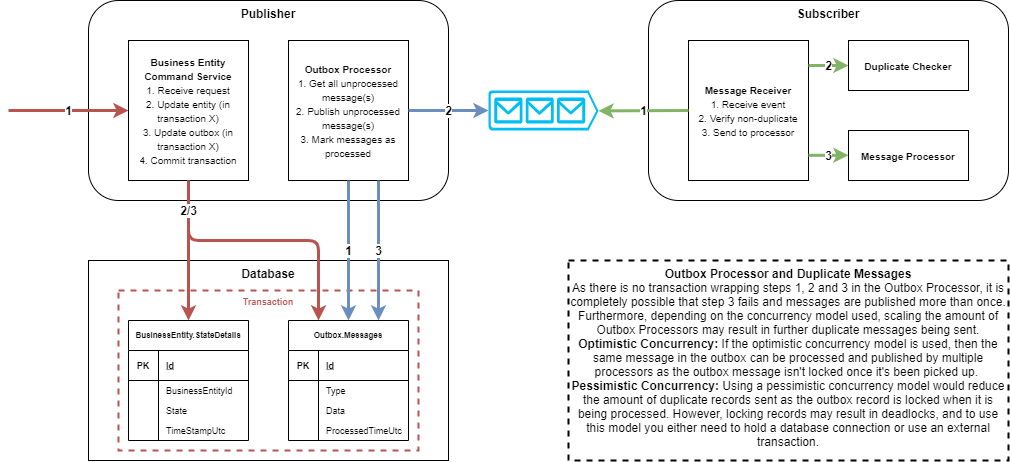

The diagram above was exported from draw.io. Its source (the exported page's mxGraphModel, read from the mxfile embedded in the PNG):
<mxGraphModel dx="981" dy="567" grid="1" gridSize="10" guides="1" tooltips="1" connect="1" arrows="1" fold="1" page="1" pageScale="1" pageWidth="850" pageHeight="1100" math="0" shadow="0">
  <root>
    <mxCell id="0" />
    <mxCell id="1" parent="0" />
    <mxCell id="VhUdA81rmUzFrKL5IGRu-1" value="&lt;b&gt;Publisher&lt;/b&gt;" style="rounded=1;whiteSpace=wrap;html=1;verticalAlign=top;" parent="1" vertex="1">
      <mxGeometry x="120" y="60" width="360" height="200" as="geometry" />
    </mxCell>
    <mxCell id="VhUdA81rmUzFrKL5IGRu-2" value="&lt;font style=&quot;font-size: 10px&quot;&gt;&lt;b&gt;Outbox Processor&lt;br&gt;&lt;/b&gt;1. Get all unprocessed message(s)&lt;br&gt;2. Publish unprocessed message(s)&lt;br&gt;3. Mark messages as processed&lt;br&gt;&lt;/font&gt;" style="rounded=0;whiteSpace=wrap;html=1;fontSize=12;" parent="1" vertex="1">
      <mxGeometry x="320" y="100" width="120" height="140" as="geometry" />
    </mxCell>
    <mxCell id="VhUdA81rmUzFrKL5IGRu-3" value="&lt;font style=&quot;font-size: 10px&quot;&gt;&lt;b&gt;Business Entity Command Service&lt;br&gt;&lt;/b&gt;&lt;font style=&quot;font-size: 10px&quot;&gt;1. Receive request&lt;br&gt;2. Update entity (in transaction X)&lt;br&gt;3. Update outbox (in transaction X)&lt;br&gt;4. Commit transaction&lt;/font&gt;&lt;/font&gt;" style="rounded=0;whiteSpace=wrap;html=1;" parent="1" vertex="1">
      <mxGeometry x="160" y="100" width="120" height="140" as="geometry" />
    </mxCell>
    <mxCell id="VhUdA81rmUzFrKL5IGRu-4" value="&lt;b&gt;Database&lt;/b&gt;" style="rounded=0;whiteSpace=wrap;html=1;horizontal=1;verticalAlign=top;" parent="1" vertex="1">
      <mxGeometry x="120" y="320" width="360" height="200" as="geometry" />
    </mxCell>
    <mxCell id="VhUdA81rmUzFrKL5IGRu-44" value="1" style="endArrow=classic;html=1;fontSize=12;entryX=0;entryY=0.5;entryDx=0;entryDy=0;strokeWidth=3;fillColor=#f8cecc;strokeColor=#b85450;fontStyle=1" parent="1" target="VhUdA81rmUzFrKL5IGRu-3" edge="1">
      <mxGeometry width="50" height="50" relative="1" as="geometry">
        <mxPoint x="40" y="170" as="sourcePoint" />
        <mxPoint x="80" y="190" as="targetPoint" />
      </mxGeometry>
    </mxCell>
    <mxCell id="VhUdA81rmUzFrKL5IGRu-45" value="&lt;font color=&quot;#b85450&quot;&gt;&lt;b&gt;Transaction&lt;/b&gt;&lt;/font&gt;" style="rounded=0;whiteSpace=wrap;html=1;fontSize=9;strokeColor=#b85450;fillColor=none;dashed=1;verticalAlign=top;strokeWidth=2;" parent="1" vertex="1">
      <mxGeometry x="150" y="350" width="300" height="160" as="geometry" />
    </mxCell>
    <mxCell id="VhUdA81rmUzFrKL5IGRu-18" value="BusinessEntity.StateDetails" style="shape=table;startSize=30;container=1;collapsible=1;childLayout=tableLayout;fixedRows=1;rowLines=0;fontStyle=1;align=center;resizeLast=1;fontSize=8;" parent="1" vertex="1">
      <mxGeometry x="160" y="380" width="120" height="120" as="geometry">
        <mxRectangle x="120" y="360" width="140" height="30" as="alternateBounds" />
      </mxGeometry>
    </mxCell>
    <mxCell id="VhUdA81rmUzFrKL5IGRu-19" value="" style="shape=partialRectangle;collapsible=0;dropTarget=0;pointerEvents=0;fillColor=none;top=0;left=0;bottom=1;right=0;points=[[0,0.5],[1,0.5]];portConstraint=eastwest;" parent="VhUdA81rmUzFrKL5IGRu-18" vertex="1">
      <mxGeometry y="30" width="120" height="30" as="geometry" />
    </mxCell>
    <mxCell id="VhUdA81rmUzFrKL5IGRu-20" value="PK" style="shape=partialRectangle;connectable=0;fillColor=none;top=0;left=0;bottom=0;right=0;fontStyle=1;overflow=hidden;fontSize=9;" parent="VhUdA81rmUzFrKL5IGRu-19" vertex="1">
      <mxGeometry width="30" height="30" as="geometry" />
    </mxCell>
    <mxCell id="VhUdA81rmUzFrKL5IGRu-21" value="Id" style="shape=partialRectangle;connectable=0;fillColor=none;top=0;left=0;bottom=0;right=0;align=left;spacingLeft=6;fontStyle=5;overflow=hidden;fontSize=9;" parent="VhUdA81rmUzFrKL5IGRu-19" vertex="1">
      <mxGeometry x="30" width="90" height="30" as="geometry" />
    </mxCell>
    <mxCell id="VhUdA81rmUzFrKL5IGRu-22" value="" style="shape=partialRectangle;collapsible=0;dropTarget=0;pointerEvents=0;fillColor=none;top=0;left=0;bottom=0;right=0;points=[[0,0.5],[1,0.5]];portConstraint=eastwest;" parent="VhUdA81rmUzFrKL5IGRu-18" vertex="1">
      <mxGeometry y="60" width="120" height="20" as="geometry" />
    </mxCell>
    <mxCell id="VhUdA81rmUzFrKL5IGRu-23" value="" style="shape=partialRectangle;connectable=0;fillColor=none;top=0;left=0;bottom=0;right=0;editable=1;overflow=hidden;" parent="VhUdA81rmUzFrKL5IGRu-22" vertex="1">
      <mxGeometry width="30" height="20" as="geometry" />
    </mxCell>
    <mxCell id="VhUdA81rmUzFrKL5IGRu-24" value="BusinessEntityId" style="shape=partialRectangle;connectable=0;fillColor=none;top=0;left=0;bottom=0;right=0;align=left;spacingLeft=6;overflow=hidden;fontSize=9;" parent="VhUdA81rmUzFrKL5IGRu-22" vertex="1">
      <mxGeometry x="30" width="90" height="20" as="geometry" />
    </mxCell>
    <mxCell id="VhUdA81rmUzFrKL5IGRu-25" value="" style="shape=partialRectangle;collapsible=0;dropTarget=0;pointerEvents=0;fillColor=none;top=0;left=0;bottom=0;right=0;points=[[0,0.5],[1,0.5]];portConstraint=eastwest;" parent="VhUdA81rmUzFrKL5IGRu-18" vertex="1">
      <mxGeometry y="80" width="120" height="20" as="geometry" />
    </mxCell>
    <mxCell id="VhUdA81rmUzFrKL5IGRu-26" value="" style="shape=partialRectangle;connectable=0;fillColor=none;top=0;left=0;bottom=0;right=0;editable=1;overflow=hidden;" parent="VhUdA81rmUzFrKL5IGRu-25" vertex="1">
      <mxGeometry width="30" height="20" as="geometry" />
    </mxCell>
    <mxCell id="VhUdA81rmUzFrKL5IGRu-27" value="State" style="shape=partialRectangle;connectable=0;fillColor=none;top=0;left=0;bottom=0;right=0;align=left;spacingLeft=6;overflow=hidden;fontSize=9;" parent="VhUdA81rmUzFrKL5IGRu-25" vertex="1">
      <mxGeometry x="30" width="90" height="20" as="geometry" />
    </mxCell>
    <mxCell id="VhUdA81rmUzFrKL5IGRu-28" value="" style="shape=partialRectangle;collapsible=0;dropTarget=0;pointerEvents=0;fillColor=none;top=0;left=0;bottom=0;right=0;points=[[0,0.5],[1,0.5]];portConstraint=eastwest;" parent="VhUdA81rmUzFrKL5IGRu-18" vertex="1">
      <mxGeometry y="100" width="120" height="20" as="geometry" />
    </mxCell>
    <mxCell id="VhUdA81rmUzFrKL5IGRu-29" value="" style="shape=partialRectangle;connectable=0;fillColor=none;top=0;left=0;bottom=0;right=0;editable=1;overflow=hidden;" parent="VhUdA81rmUzFrKL5IGRu-28" vertex="1">
      <mxGeometry width="30" height="20" as="geometry" />
    </mxCell>
    <mxCell id="VhUdA81rmUzFrKL5IGRu-30" value="TimeStampUtc" style="shape=partialRectangle;connectable=0;fillColor=none;top=0;left=0;bottom=0;right=0;align=left;spacingLeft=6;overflow=hidden;fontSize=9;" parent="VhUdA81rmUzFrKL5IGRu-28" vertex="1">
      <mxGeometry x="30" width="90" height="20" as="geometry" />
    </mxCell>
    <mxCell id="VhUdA81rmUzFrKL5IGRu-31" value="Outbox.Messages" style="shape=table;startSize=30;container=1;collapsible=1;childLayout=tableLayout;fixedRows=1;rowLines=0;fontStyle=1;align=center;resizeLast=1;fontSize=8;" parent="1" vertex="1">
      <mxGeometry x="320" y="380" width="120" height="120" as="geometry">
        <mxRectangle x="120" y="360" width="140" height="30" as="alternateBounds" />
      </mxGeometry>
    </mxCell>
    <mxCell id="VhUdA81rmUzFrKL5IGRu-32" value="" style="shape=partialRectangle;collapsible=0;dropTarget=0;pointerEvents=0;fillColor=none;top=0;left=0;bottom=1;right=0;points=[[0,0.5],[1,0.5]];portConstraint=eastwest;" parent="VhUdA81rmUzFrKL5IGRu-31" vertex="1">
      <mxGeometry y="30" width="120" height="30" as="geometry" />
    </mxCell>
    <mxCell id="VhUdA81rmUzFrKL5IGRu-33" value="PK" style="shape=partialRectangle;connectable=0;fillColor=none;top=0;left=0;bottom=0;right=0;fontStyle=1;overflow=hidden;fontSize=9;" parent="VhUdA81rmUzFrKL5IGRu-32" vertex="1">
      <mxGeometry width="30" height="30" as="geometry" />
    </mxCell>
    <mxCell id="VhUdA81rmUzFrKL5IGRu-34" value="Id" style="shape=partialRectangle;connectable=0;fillColor=none;top=0;left=0;bottom=0;right=0;align=left;spacingLeft=6;fontStyle=5;overflow=hidden;fontSize=9;" parent="VhUdA81rmUzFrKL5IGRu-32" vertex="1">
      <mxGeometry x="30" width="90" height="30" as="geometry" />
    </mxCell>
    <mxCell id="VhUdA81rmUzFrKL5IGRu-35" value="" style="shape=partialRectangle;collapsible=0;dropTarget=0;pointerEvents=0;fillColor=none;top=0;left=0;bottom=0;right=0;points=[[0,0.5],[1,0.5]];portConstraint=eastwest;" parent="VhUdA81rmUzFrKL5IGRu-31" vertex="1">
      <mxGeometry y="60" width="120" height="20" as="geometry" />
    </mxCell>
    <mxCell id="VhUdA81rmUzFrKL5IGRu-36" value="" style="shape=partialRectangle;connectable=0;fillColor=none;top=0;left=0;bottom=0;right=0;editable=1;overflow=hidden;" parent="VhUdA81rmUzFrKL5IGRu-35" vertex="1">
      <mxGeometry width="30" height="20" as="geometry" />
    </mxCell>
    <mxCell id="VhUdA81rmUzFrKL5IGRu-37" value="Type" style="shape=partialRectangle;connectable=0;fillColor=none;top=0;left=0;bottom=0;right=0;align=left;spacingLeft=6;overflow=hidden;fontSize=9;" parent="VhUdA81rmUzFrKL5IGRu-35" vertex="1">
      <mxGeometry x="30" width="90" height="20" as="geometry" />
    </mxCell>
    <mxCell id="VhUdA81rmUzFrKL5IGRu-38" value="" style="shape=partialRectangle;collapsible=0;dropTarget=0;pointerEvents=0;fillColor=none;top=0;left=0;bottom=0;right=0;points=[[0,0.5],[1,0.5]];portConstraint=eastwest;" parent="VhUdA81rmUzFrKL5IGRu-31" vertex="1">
      <mxGeometry y="80" width="120" height="20" as="geometry" />
    </mxCell>
    <mxCell id="VhUdA81rmUzFrKL5IGRu-39" value="" style="shape=partialRectangle;connectable=0;fillColor=none;top=0;left=0;bottom=0;right=0;editable=1;overflow=hidden;" parent="VhUdA81rmUzFrKL5IGRu-38" vertex="1">
      <mxGeometry width="30" height="20" as="geometry" />
    </mxCell>
    <mxCell id="VhUdA81rmUzFrKL5IGRu-40" value="Data" style="shape=partialRectangle;connectable=0;fillColor=none;top=0;left=0;bottom=0;right=0;align=left;spacingLeft=6;overflow=hidden;fontSize=9;" parent="VhUdA81rmUzFrKL5IGRu-38" vertex="1">
      <mxGeometry x="30" width="90" height="20" as="geometry" />
    </mxCell>
    <mxCell id="VhUdA81rmUzFrKL5IGRu-41" value="" style="shape=partialRectangle;collapsible=0;dropTarget=0;pointerEvents=0;fillColor=none;top=0;left=0;bottom=0;right=0;points=[[0,0.5],[1,0.5]];portConstraint=eastwest;" parent="VhUdA81rmUzFrKL5IGRu-31" vertex="1">
      <mxGeometry y="100" width="120" height="20" as="geometry" />
    </mxCell>
    <mxCell id="VhUdA81rmUzFrKL5IGRu-42" value="" style="shape=partialRectangle;connectable=0;fillColor=none;top=0;left=0;bottom=0;right=0;editable=1;overflow=hidden;" parent="VhUdA81rmUzFrKL5IGRu-41" vertex="1">
      <mxGeometry width="30" height="20" as="geometry" />
    </mxCell>
    <mxCell id="VhUdA81rmUzFrKL5IGRu-43" value="ProcessedTimeUtc" style="shape=partialRectangle;connectable=0;fillColor=none;top=0;left=0;bottom=0;right=0;align=left;spacingLeft=6;overflow=hidden;fontSize=9;" parent="VhUdA81rmUzFrKL5IGRu-41" vertex="1">
      <mxGeometry x="30" width="90" height="20" as="geometry" />
    </mxCell>
    <mxCell id="VhUdA81rmUzFrKL5IGRu-46" value="" style="endArrow=classic;html=1;fontSize=9;entryX=0.5;entryY=0;entryDx=0;entryDy=0;strokeWidth=3;fillColor=#f8cecc;strokeColor=#b85450;exitX=0.5;exitY=1;exitDx=0;exitDy=0;" parent="1" source="VhUdA81rmUzFrKL5IGRu-3" target="VhUdA81rmUzFrKL5IGRu-18" edge="1">
      <mxGeometry width="50" height="50" relative="1" as="geometry">
        <mxPoint x="230" y="280.0000000000001" as="sourcePoint" />
        <mxPoint x="350" y="280.0000000000001" as="targetPoint" />
      </mxGeometry>
    </mxCell>
    <mxCell id="VhUdA81rmUzFrKL5IGRu-47" value="2/3" style="endArrow=classic;html=1;fontSize=12;entryX=0.25;entryY=0;entryDx=0;entryDy=0;strokeWidth=3;fillColor=#f8cecc;strokeColor=#b85450;exitX=0.5;exitY=1;exitDx=0;exitDy=0;edgeStyle=orthogonalEdgeStyle;fontStyle=1" parent="1" source="VhUdA81rmUzFrKL5IGRu-3" target="VhUdA81rmUzFrKL5IGRu-31" edge="1">
      <mxGeometry x="-0.7778" width="50" height="50" relative="1" as="geometry">
        <mxPoint x="230" y="250" as="sourcePoint" />
        <mxPoint x="230" y="390" as="targetPoint" />
        <Array as="points">
          <mxPoint x="220" y="300" />
          <mxPoint x="350" y="300" />
        </Array>
        <mxPoint as="offset" />
      </mxGeometry>
    </mxCell>
    <mxCell id="VhUdA81rmUzFrKL5IGRu-48" value="1" style="endArrow=classic;html=1;fontSize=12;entryX=0.5;entryY=0;entryDx=0;entryDy=0;strokeWidth=3;fillColor=#dae8fc;strokeColor=#6c8ebf;exitX=0.5;exitY=1;exitDx=0;exitDy=0;fontStyle=1" parent="1" source="VhUdA81rmUzFrKL5IGRu-2" target="VhUdA81rmUzFrKL5IGRu-31" edge="1">
      <mxGeometry width="50" height="50" relative="1" as="geometry">
        <mxPoint x="50" y="185.0000000000001" as="sourcePoint" />
        <mxPoint x="170" y="185.0000000000001" as="targetPoint" />
      </mxGeometry>
    </mxCell>
    <mxCell id="VhUdA81rmUzFrKL5IGRu-49" value="" style="verticalLabelPosition=bottom;html=1;verticalAlign=top;align=center;strokeColor=none;fillColor=#00BEF2;shape=mxgraph.azure.queue_generic;pointerEvents=1;dashed=1;fontSize=9;" parent="1" vertex="1">
      <mxGeometry x="520" y="150" width="110" height="40" as="geometry" />
    </mxCell>
    <mxCell id="VhUdA81rmUzFrKL5IGRu-50" value="2" style="endArrow=classic;html=1;fontSize=12;entryX=0;entryY=0.5;entryDx=0;entryDy=0;strokeWidth=3;fillColor=#dae8fc;strokeColor=#6c8ebf;exitX=1;exitY=0.5;exitDx=0;exitDy=0;entryPerimeter=0;fontStyle=1" parent="1" source="VhUdA81rmUzFrKL5IGRu-2" target="VhUdA81rmUzFrKL5IGRu-49" edge="1">
      <mxGeometry width="50" height="50" relative="1" as="geometry">
        <mxPoint x="420.0000000000002" y="250" as="sourcePoint" />
        <mxPoint x="420.0000000000002" y="390" as="targetPoint" />
      </mxGeometry>
    </mxCell>
    <mxCell id="VhUdA81rmUzFrKL5IGRu-51" value="&lt;b&gt;&lt;font style=&quot;font-size: 12px&quot;&gt;3&lt;/font&gt;&lt;/b&gt;" style="endArrow=classic;html=1;fontSize=9;entryX=0.75;entryY=0;entryDx=0;entryDy=0;strokeWidth=3;fillColor=#dae8fc;strokeColor=#6c8ebf;exitX=0.75;exitY=1;exitDx=0;exitDy=0;" parent="1" source="VhUdA81rmUzFrKL5IGRu-2" target="VhUdA81rmUzFrKL5IGRu-31" edge="1">
      <mxGeometry width="50" height="50" relative="1" as="geometry">
        <mxPoint x="390.0000000000002" y="250" as="sourcePoint" />
        <mxPoint x="390.0000000000002" y="390" as="targetPoint" />
      </mxGeometry>
    </mxCell>
    <mxCell id="VhUdA81rmUzFrKL5IGRu-52" value="&lt;b&gt;Outbox Processor and Duplicate Messages&lt;/b&gt;&lt;br&gt;As there is no transaction wrapping steps&amp;nbsp;1, 2 and 3 in the Outbox Processor, it is completely possible that step 3&lt;i&gt;&amp;nbsp;&lt;/i&gt;fails and messages are published more than once. Furthermore, depending on the concurrency model used, scaling the amount of Outbox Processors may result in further duplicate messages being sent.&lt;br&gt;&lt;b&gt;Optimistic Concurrency: &lt;/b&gt;If the optimistic concurrency model is used, then the same message in the outbox can be processed and published by multiple processors as the outbox message isn't locked once it's been picked up. &lt;br&gt;&lt;b&gt;Pessimistic Concurrency:&amp;nbsp;&lt;/b&gt;Using a pessimistic concurrency model would reduce the amount of duplicate records sent as the outbox record is locked when it is being processed. However, locking records may result in deadlocks, and to use this model you either need to hold a database connection or use an external transaction." style="rounded=0;whiteSpace=wrap;html=1;dashed=1;strokeWidth=2;fillColor=none;fontSize=12;verticalAlign=top;" parent="1" vertex="1">
      <mxGeometry x="600" y="320" width="440" height="200" as="geometry" />
    </mxCell>
    <mxCell id="VhUdA81rmUzFrKL5IGRu-53" value="&lt;b&gt;Subscriber&lt;/b&gt;" style="rounded=1;whiteSpace=wrap;html=1;verticalAlign=top;" parent="1" vertex="1">
      <mxGeometry x="680" y="60" width="360" height="200" as="geometry" />
    </mxCell>
    <mxCell id="VhUdA81rmUzFrKL5IGRu-54" value="&lt;font style=&quot;font-size: 10px&quot;&gt;&lt;font style=&quot;font-size: 10px&quot;&gt;&lt;b&gt;Message Receiver&lt;br&gt;&lt;/b&gt;1. Receive event&lt;br&gt;2. Verify non-duplicate&lt;br&gt;3. Send to processor&lt;br&gt;&lt;/font&gt;&lt;/font&gt;" style="rounded=0;whiteSpace=wrap;html=1;" parent="1" vertex="1">
      <mxGeometry x="720" y="100" width="120" height="140" as="geometry" />
    </mxCell>
    <mxCell id="VhUdA81rmUzFrKL5IGRu-55" value="&lt;span style=&quot;font-size: 10px&quot;&gt;&lt;b&gt;Message Processor&lt;/b&gt;&lt;/span&gt;" style="rounded=0;whiteSpace=wrap;html=1;" parent="1" vertex="1">
      <mxGeometry x="880" y="190" width="120" height="50" as="geometry" />
    </mxCell>
    <mxCell id="VhUdA81rmUzFrKL5IGRu-56" value="&lt;span style=&quot;font-size: 10px&quot;&gt;&lt;b&gt;Duplicate Checker&lt;/b&gt;&lt;/span&gt;" style="rounded=0;whiteSpace=wrap;html=1;" parent="1" vertex="1">
      <mxGeometry x="880" y="100" width="120" height="50" as="geometry" />
    </mxCell>
    <mxCell id="VhUdA81rmUzFrKL5IGRu-57" value="1" style="endArrow=classic;html=1;fontSize=12;entryX=1;entryY=0.51;entryDx=0;entryDy=0;strokeWidth=3;fillColor=#d5e8d4;strokeColor=#82b366;exitX=0;exitY=0.5;exitDx=0;exitDy=0;entryPerimeter=0;fontStyle=1" parent="1" source="VhUdA81rmUzFrKL5IGRu-54" target="VhUdA81rmUzFrKL5IGRu-49" edge="1">
      <mxGeometry width="50" height="50" relative="1" as="geometry">
        <mxPoint x="450.0000000000002" y="180.0000000000001" as="sourcePoint" />
        <mxPoint x="570.0000000000002" y="180.0000000000001" as="targetPoint" />
      </mxGeometry>
    </mxCell>
    <mxCell id="VhUdA81rmUzFrKL5IGRu-59" value="2" style="endArrow=classic;html=1;fontSize=12;entryX=0;entryY=0.5;entryDx=0;entryDy=0;strokeWidth=3;fillColor=#d5e8d4;strokeColor=#82b366;fontStyle=1;" parent="1" target="VhUdA81rmUzFrKL5IGRu-56" edge="1">
      <mxGeometry width="50" height="50" relative="1" as="geometry">
        <mxPoint x="840" y="125" as="sourcePoint" />
        <mxPoint x="880" y="125" as="targetPoint" />
      </mxGeometry>
    </mxCell>
    <mxCell id="VhUdA81rmUzFrKL5IGRu-60" value="3" style="endArrow=classic;html=1;fontSize=12;entryX=0;entryY=0.5;entryDx=0;entryDy=0;strokeWidth=3;fillColor=#d5e8d4;strokeColor=#82b366;fontStyle=1;" parent="1" edge="1">
      <mxGeometry width="50" height="50" relative="1" as="geometry">
        <mxPoint x="840" y="214.8" as="sourcePoint" />
        <mxPoint x="880" y="214.8" as="targetPoint" />
      </mxGeometry>
    </mxCell>
  </root>
</mxGraphModel>